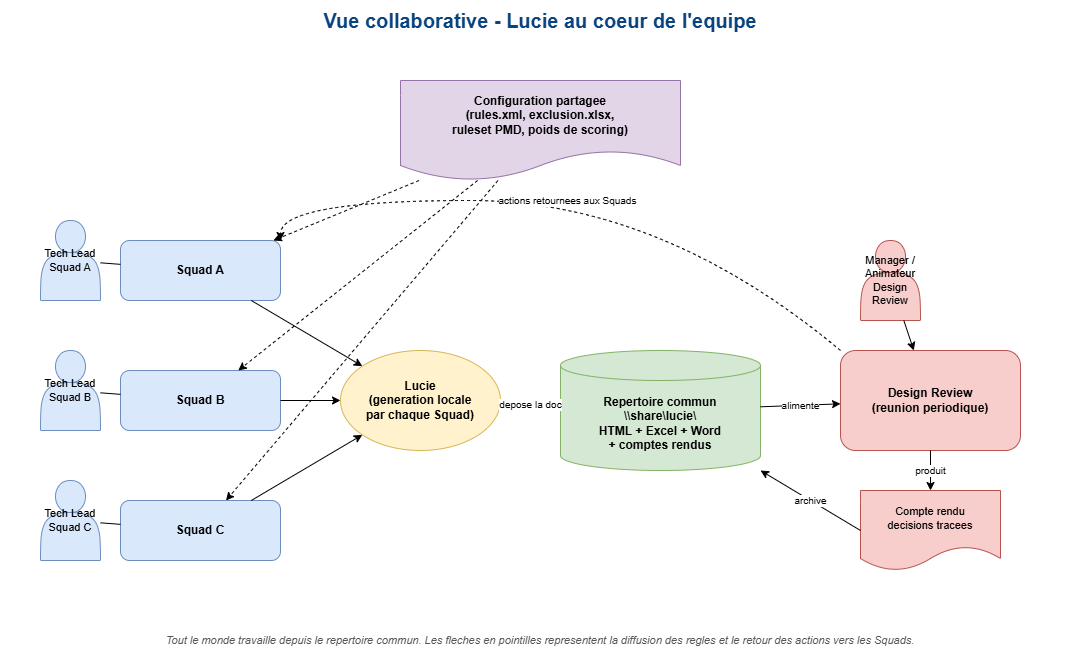

The diagram above was exported from draw.io. Its source (the exported page's mxGraphModel, read from the mxfile embedded in the PNG):
<mxGraphModel dx="1368" dy="694" grid="1" gridSize="10" guides="1" tooltips="1" connect="1" arrows="1" fold="1" page="1" pageScale="1" pageWidth="1169" pageHeight="826" math="0" shadow="0">
  <root>
    <mxCell id="0" />
    <mxCell id="1" parent="0" />
    <mxCell id="2" parent="1" style="text;html=1;strokeColor=none;fillColor=none;align=center;verticalAlign=middle;whiteSpace=wrap;rounded=0;fontSize=20;fontStyle=1;fontColor=#0A4480;" value="Vue collaborative - Lucie au coeur de l'equipe" vertex="1">
      <mxGeometry height="40" width="1080" x="40" y="20" as="geometry" />
    </mxCell>
    <mxCell id="3" parent="1" style="shape=document;whiteSpace=wrap;html=1;boundedLbl=1;backgroundOutline=1;fillColor=#e1d5e7;strokeColor=#9673a6;fontSize=12;fontStyle=1;" value="Configuration partagee&#10;(rules.xml, exclusion.xlsx,&#10;ruleset PMD, poids de scoring)" vertex="1">
      <mxGeometry height="100" width="280" x="440" y="100" as="geometry" />
    </mxCell>
    <mxCell id="4" parent="1" style="shape=actor;whiteSpace=wrap;html=1;fillColor=#dae8fc;strokeColor=#6c8ebf;fontSize=11;" value="Tech Lead Squad A" vertex="1">
      <mxGeometry height="80" width="60" x="80" y="240" as="geometry" />
    </mxCell>
    <mxCell id="5" parent="1" style="rounded=1;whiteSpace=wrap;html=1;fillColor=#dae8fc;strokeColor=#6c8ebf;fontSize=12;fontStyle=1;" value="Squad A" vertex="1">
      <mxGeometry height="60" width="160" x="160" y="260" as="geometry" />
    </mxCell>
    <mxCell id="6" parent="1" style="shape=actor;whiteSpace=wrap;html=1;fillColor=#dae8fc;strokeColor=#6c8ebf;fontSize=11;" value="Tech Lead Squad B" vertex="1">
      <mxGeometry height="80" width="60" x="80" y="370" as="geometry" />
    </mxCell>
    <mxCell id="7" parent="1" style="rounded=1;whiteSpace=wrap;html=1;fillColor=#dae8fc;strokeColor=#6c8ebf;fontSize=12;fontStyle=1;" value="Squad B" vertex="1">
      <mxGeometry height="60" width="160" x="160" y="390" as="geometry" />
    </mxCell>
    <mxCell id="8" parent="1" style="shape=actor;whiteSpace=wrap;html=1;fillColor=#dae8fc;strokeColor=#6c8ebf;fontSize=11;" value="Tech Lead Squad C" vertex="1">
      <mxGeometry height="80" width="60" x="80" y="500" as="geometry" />
    </mxCell>
    <mxCell id="9" parent="1" style="rounded=1;whiteSpace=wrap;html=1;fillColor=#dae8fc;strokeColor=#6c8ebf;fontSize=12;fontStyle=1;" value="Squad C" vertex="1">
      <mxGeometry height="60" width="160" x="160" y="520" as="geometry" />
    </mxCell>
    <mxCell id="10" parent="1" style="ellipse;whiteSpace=wrap;html=1;fillColor=#fff2cc;strokeColor=#d6b656;fontSize=12;fontStyle=1;" value="Lucie&#10;(generation locale&#10;par chaque Squad)" vertex="1">
      <mxGeometry height="100" width="160" x="380" y="370" as="geometry" />
    </mxCell>
    <mxCell id="11" parent="1" style="shape=cylinder3;whiteSpace=wrap;html=1;boundedLbl=1;backgroundOutline=1;size=15;fillColor=#d5e8d4;strokeColor=#82b366;fontSize=12;fontStyle=1;" value="Repertoire commun&#10;\\share\lucie\&#10;HTML + Excel + Word&#10;+ comptes rendus" vertex="1">
      <mxGeometry height="120" width="200" x="600" y="370" as="geometry" />
    </mxCell>
    <mxCell id="12" parent="1" style="shape=actor;whiteSpace=wrap;html=1;fillColor=#f8cecc;strokeColor=#b85450;fontSize=11;" value="Manager / Animateur&#10;Design Review" vertex="1">
      <mxGeometry height="80" width="60" x="900" y="260" as="geometry" />
    </mxCell>
    <mxCell id="13" parent="1" style="rounded=1;whiteSpace=wrap;html=1;fillColor=#f8cecc;strokeColor=#b85450;fontSize=12;fontStyle=1;" value="Design Review&#10;(reunion periodique)" vertex="1">
      <mxGeometry height="100" width="180" x="880" y="370" as="geometry" />
    </mxCell>
    <mxCell id="14" parent="1" style="shape=document;whiteSpace=wrap;html=1;boundedLbl=1;backgroundOutline=1;fillColor=#f8cecc;strokeColor=#b85450;fontSize=11;" value="Compte rendu&#10;decisions tracees" vertex="1">
      <mxGeometry height="80" width="140" x="900" y="510" as="geometry" />
    </mxCell>
    <mxCell id="15" edge="1" parent="1" source="3" style="endArrow=classic;html=1;dashed=1;" target="5">
      <mxGeometry relative="1" as="geometry" />
    </mxCell>
    <mxCell id="16" edge="1" parent="1" source="3" style="endArrow=classic;html=1;dashed=1;" target="7">
      <mxGeometry relative="1" as="geometry" />
    </mxCell>
    <mxCell id="17" edge="1" parent="1" source="3" style="endArrow=classic;html=1;dashed=1;" target="9">
      <mxGeometry relative="1" as="geometry" />
    </mxCell>
    <mxCell id="18" edge="1" parent="1" source="5" style="endArrow=classic;html=1;" target="10">
      <mxGeometry relative="1" as="geometry" />
    </mxCell>
    <mxCell id="19" edge="1" parent="1" source="7" style="endArrow=classic;html=1;" target="10">
      <mxGeometry relative="1" as="geometry" />
    </mxCell>
    <mxCell id="20" edge="1" parent="1" source="9" style="endArrow=classic;html=1;" target="10">
      <mxGeometry relative="1" as="geometry" />
    </mxCell>
    <mxCell id="21" edge="1" parent="1" source="10" style="endArrow=classic;html=1;fontSize=10;" target="11" value="depose la doc">
      <mxGeometry relative="1" as="geometry" />
    </mxCell>
    <mxCell id="22" edge="1" parent="1" source="11" style="endArrow=classic;html=1;fontSize=10;" target="13" value="alimente">
      <mxGeometry relative="1" as="geometry" />
    </mxCell>
    <mxCell id="23" edge="1" parent="1" source="12" style="endArrow=classic;html=1;" target="13">
      <mxGeometry relative="1" as="geometry" />
    </mxCell>
    <mxCell id="24" edge="1" parent="1" source="13" style="endArrow=classic;html=1;fontSize=10;" target="14" value="produit">
      <mxGeometry relative="1" as="geometry" />
    </mxCell>
    <mxCell id="25" edge="1" parent="1" source="14" style="endArrow=classic;html=1;fontSize=10;exitX=0;exitY=0.5;exitDx=0;exitDy=0;entryX=1;entryY=1;entryDx=0;entryDy=0;" target="11" value="archive">
      <mxGeometry relative="1" as="geometry" />
    </mxCell>
    <mxCell id="26" edge="1" parent="1" source="13" style="endArrow=classic;html=1;curved=1;dashed=1;fontSize=10;exitX=0;exitY=0;exitDx=0;exitDy=0;entryX=1;entryY=0;entryDx=0;entryDy=0;" target="5" value="actions retournees aux Squads">
      <mxGeometry relative="1" as="geometry">
        <Array as="points">
          <mxPoint x="700" y="220" />
          <mxPoint x="320" y="220" />
        </Array>
      </mxGeometry>
    </mxCell>
    <mxCell id="27" parent="1" style="text;html=1;strokeColor=none;fillColor=none;align=center;verticalAlign=middle;whiteSpace=wrap;rounded=0;fontSize=11;fontStyle=2;fontColor=#555555;" value="Tout le monde travaille depuis le repertoire commun. Les fleches en pointilles representent la diffusion des regles et le retour des actions vers les Squads." vertex="1">
      <mxGeometry height="40" width="1080" x="40" y="640" as="geometry" />
    </mxCell>
    <mxCell id="28" edge="1" parent="1" source="4" style="endArrow=none;html=1;dashed=0;" target="5">
      <mxGeometry relative="1" as="geometry" />
    </mxCell>
    <mxCell id="29" edge="1" parent="1" source="6" style="endArrow=none;html=1;dashed=0;" target="7">
      <mxGeometry relative="1" as="geometry" />
    </mxCell>
    <mxCell id="30" edge="1" parent="1" source="8" style="endArrow=none;html=1;dashed=0;" target="9">
      <mxGeometry relative="1" as="geometry" />
    </mxCell>
  </root>
</mxGraphModel>